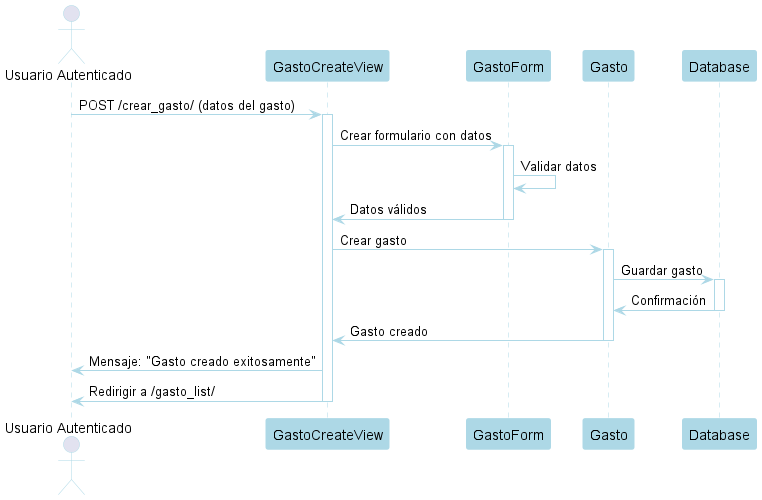

The diagram above was rendered by PlantUML. Its source (embedded in the PNG):
@startuml
' Diagrama de Secuencia para Crear Gasto (Aplicación Finanzas)

' Configuración de Estilo con Tono Azul
skinparam shadowing false
skinparam actorBorderColor LightBlue
skinparam participantBorderColor LightBlue
skinparam participantBackgroundColor LightBlue
skinparam arrowColor LightBlue
skinparam sequenceLifeLineBorderColor LightBlue

' Participantes
actor "Usuario Autenticado" as User
participant "GastoCreateView" as View
participant "GastoForm" as Form
participant "Gasto" as Model
participant "Database" as DB

' Flujo
User -> View: POST /crear_gasto/ (datos del gasto)
activate View
View -> Form: Crear formulario con datos
activate Form
Form -> Form: Validar datos
Form -> View: Datos válidos
deactivate Form

View -> Model: Crear gasto
activate Model
Model -> DB: Guardar gasto
activate DB
DB -> Model: Confirmación
deactivate DB
Model -> View: Gasto creado
deactivate Model

View -> User: Mensaje: "Gasto creado exitosamente"
View -> User: Redirigir a /gasto_list/
deactivate View

@enduml